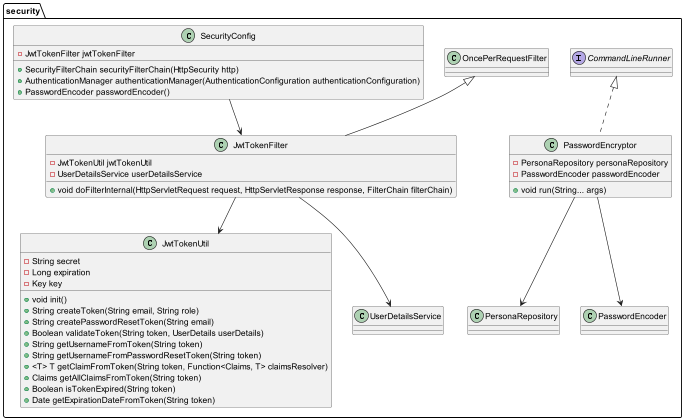

The diagram above was rendered by PlantUML. Its source (embedded in the PNG):
@startuml

package .security {

    class JwtTokenFilter extends OncePerRequestFilter {
        -JwtTokenUtil jwtTokenUtil
        -UserDetailsService userDetailsService
        +void doFilterInternal(HttpServletRequest request, HttpServletResponse response, FilterChain filterChain)
    }

    class JwtTokenUtil {
        -String secret
        -Long expiration
        -Key key
        +void init()
        +String createToken(String email, String role)
        +String createPasswordResetToken(String email)
        +Boolean validateToken(String token, UserDetails userDetails)
        +String getUsernameFromToken(String token)
        +String getUsernameFromPasswordResetToken(String token)
        +<T> T getClaimFromToken(String token, Function<Claims, T> claimsResolver)
        +Claims getAllClaimsFromToken(String token)
        +Boolean isTokenExpired(String token)
        +Date getExpirationDateFromToken(String token)
    }

    class PasswordEncryptor implements CommandLineRunner {
        -PersonaRepository personaRepository
        -PasswordEncoder passwordEncoder
        +void run(String... args)
    }

    class SecurityConfig {
        -JwtTokenFilter jwtTokenFilter
        +SecurityFilterChain securityFilterChain(HttpSecurity http)
        +AuthenticationManager authenticationManager(AuthenticationConfiguration authenticationConfiguration)
        +PasswordEncoder passwordEncoder()
    }

    JwtTokenFilter --> JwtTokenUtil
    JwtTokenFilter --> UserDetailsService
    PasswordEncryptor --> PersonaRepository
    PasswordEncryptor --> PasswordEncoder
    SecurityConfig --> JwtTokenFilter
}

@enduml